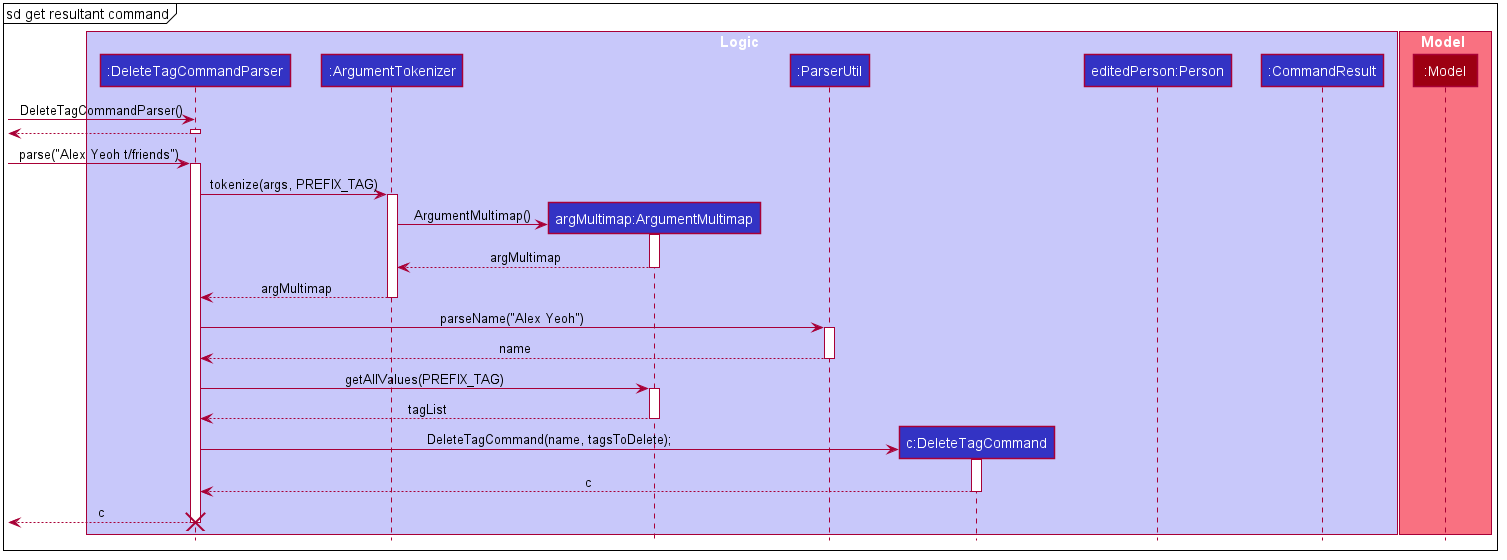

The diagram above was rendered by PlantUML. Its source (embedded in the PNG):
@startuml








skinparam BackgroundColor #FFFFFFF

skinparam Shadowing false

skinparam Class {
    FontColor #FFFFFF
    BorderThickness 1
    BorderColor #FFFFFF
    StereotypeFontColor #FFFFFF
    FontName Arial
}

skinparam Actor {
    BorderColor #000000
    Color #000000
    FontName Arial
}

skinparam Sequence {
    MessageAlign center
    BoxFontSize 15
    BoxPadding 0
    BoxFontColor #FFFFFF
    FontName Arial
}

skinparam Participant {
    FontColor #FFFFFFF
    Padding 20
}

skinparam MinClassWidth 50
skinparam ParticipantPadding 10
skinparam Shadowing false
skinparam DefaultTextAlignment center
skinparam packageStyle Rectangle

hide footbox
hide members
hide circle
mainframe sd get resultant command

box Logic #C8C8FA
participant ":DeleteTagCommandParser" as DeleteTagCommandParser #3333C4
participant ":ArgumentTokenizer" as ArgumentTokenizer #3333C4
participant "argMultimap:ArgumentMultimap" as ArgumentMultimap #3333C4
participant ":ParserUtil" as ParserUtil #3333C4
participant "c:DeleteTagCommand" as DeleteTagCommand #3333C4
participant "editedPerson:Person" as Person #3333C4
participant ":CommandResult" as CommandResult #3333C4
end box

box Model #F97181
participant ":Model" as Model #9D0012
end box

create DeleteTagCommandParser
[-> DeleteTagCommandParser : DeleteTagCommandParser()
activate DeleteTagCommandParser

DeleteTagCommandParser -->[
deactivate DeleteTagCommandParser

[-> DeleteTagCommandParser : parse("Alex Yeoh t/friends")
activate DeleteTagCommandParser

DeleteTagCommandParser -> ArgumentTokenizer : tokenize(args, PREFIX_TAG)
activate ArgumentTokenizer

create ArgumentMultimap
ArgumentTokenizer -> ArgumentMultimap : ArgumentMultimap()
activate ArgumentMultimap

ArgumentMultimap --> ArgumentTokenizer : argMultimap
deactivate ArgumentMultimap

ArgumentTokenizer --> DeleteTagCommandParser : argMultimap
deactivate ArgumentTokenizer

DeleteTagCommandParser -> ParserUtil : parseName("Alex Yeoh")
activate ParserUtil

ParserUtil --> DeleteTagCommandParser : name
deactivate ParserUtil

DeleteTagCommandParser -> ArgumentMultimap : getAllValues(PREFIX_TAG)
activate ArgumentMultimap

ArgumentMultimap --> DeleteTagCommandParser : tagList
deactivate ArgumentMultimap

create DeleteTagCommand
DeleteTagCommandParser -> DeleteTagCommand : DeleteTagCommand(name, tagsToDelete);
activate DeleteTagCommand

DeleteTagCommand --> DeleteTagCommandParser : c
deactivate DeleteTagCommand

DeleteTagCommandParser -->[ : c
destroy DeleteTagCommandParser
@enduml